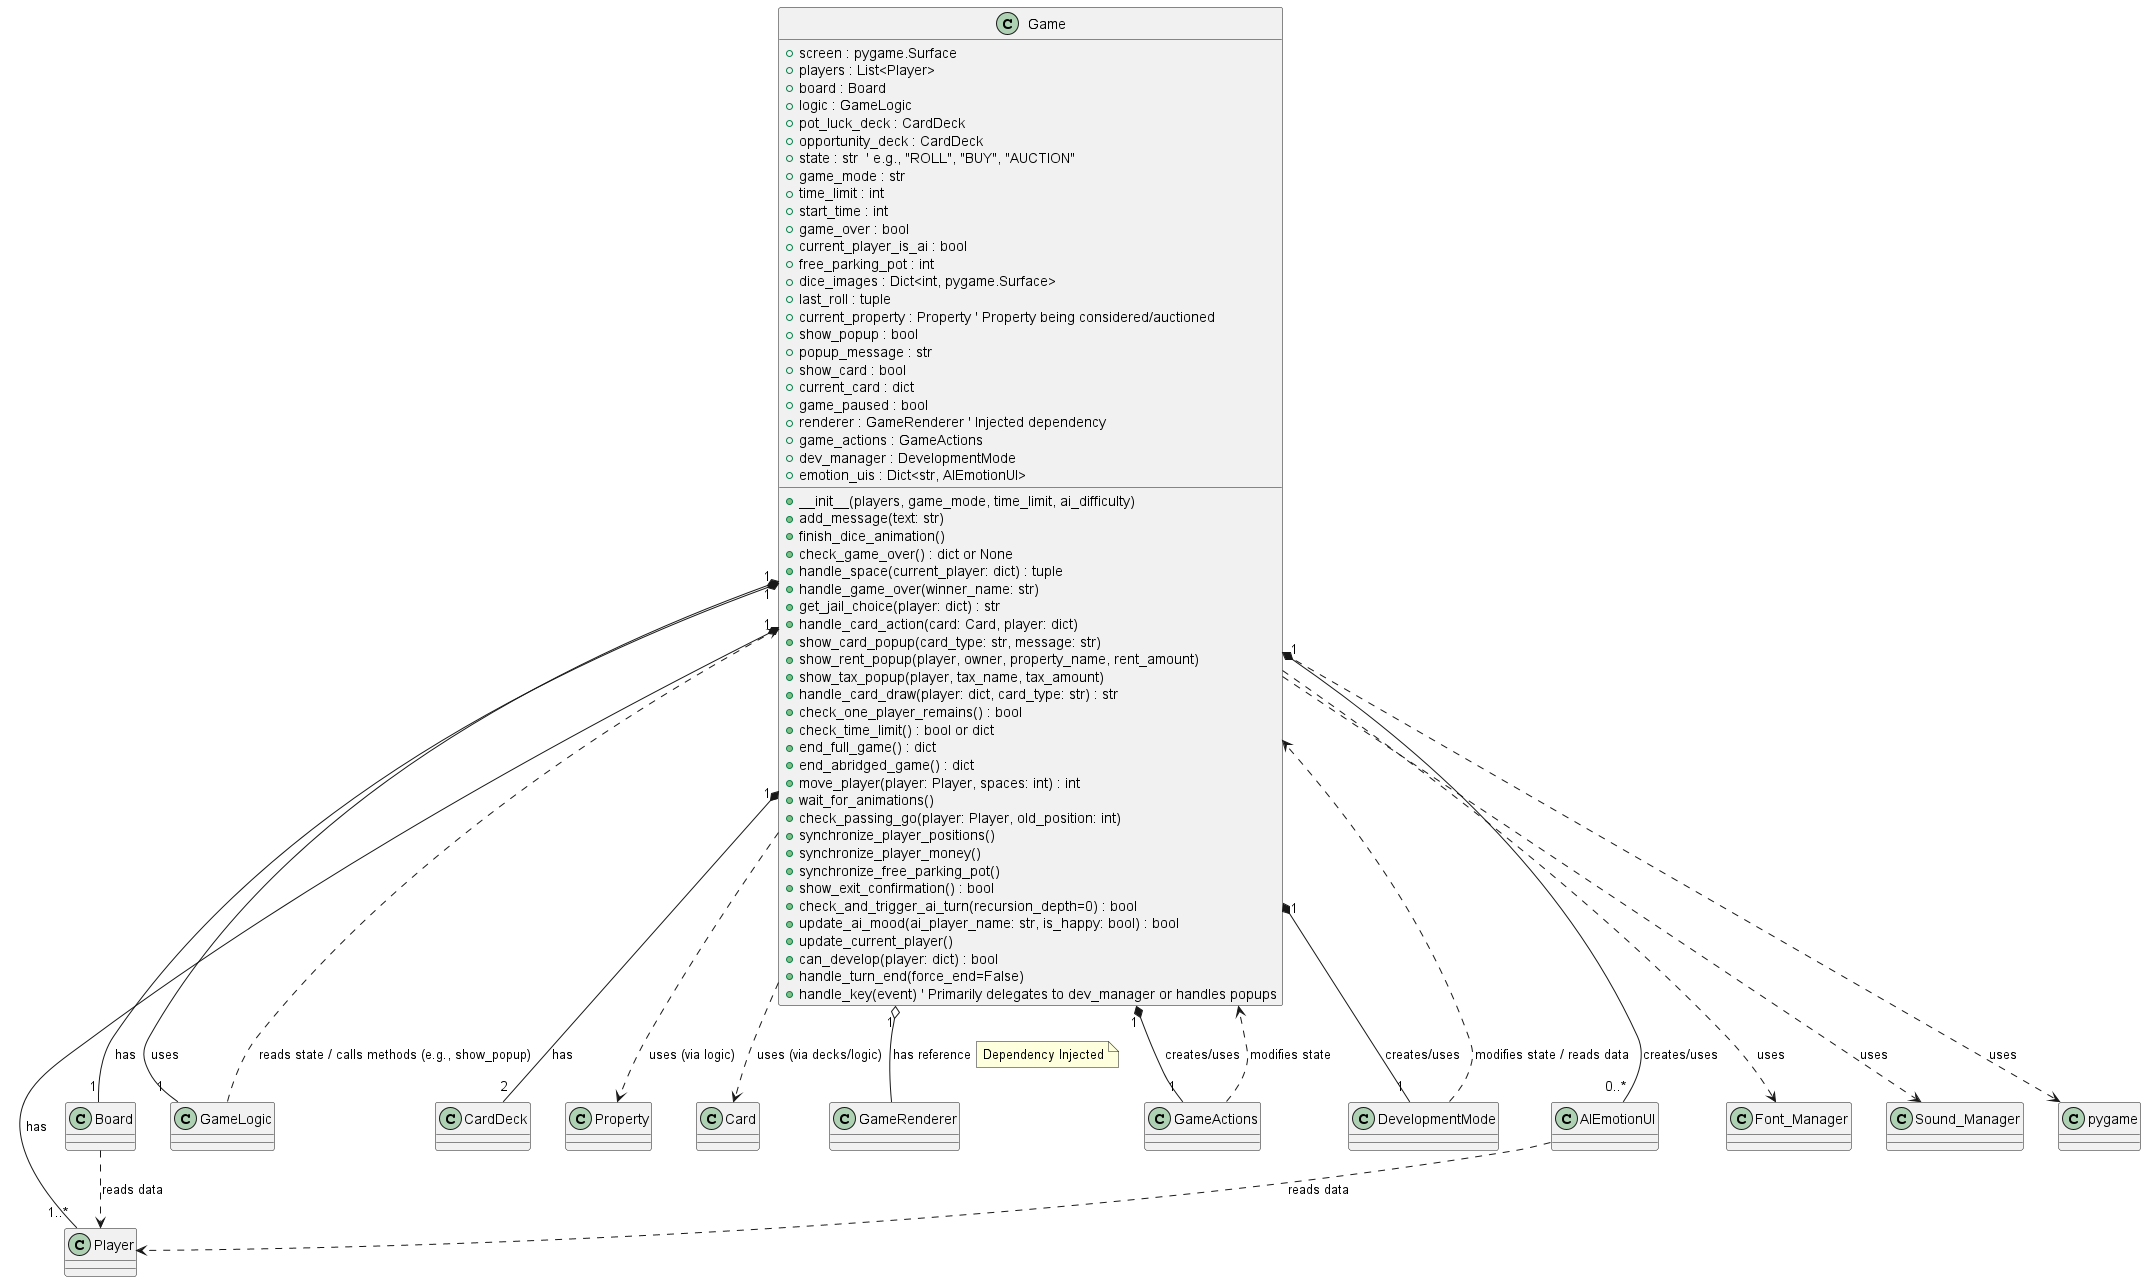

The diagram above was rendered by PlantUML. Its source (embedded in the PNG):
@startuml
class Game {
    + screen : pygame.Surface
    + players : List<Player>
    + board : Board
    + logic : GameLogic
    + pot_luck_deck : CardDeck
    + opportunity_deck : CardDeck
    + state : str  ' e.g., "ROLL", "BUY", "AUCTION"
    + game_mode : str
    + time_limit : int
    + start_time : int
    + game_over : bool
    + current_player_is_ai : bool
    + free_parking_pot : int
    + dice_images : Dict<int, pygame.Surface>
    + last_roll : tuple
    + current_property : Property ' Property being considered/auctioned
    + show_popup : bool
    + popup_message : str
    + show_card : bool
    + current_card : dict
    + game_paused : bool
    + renderer : GameRenderer ' Injected dependency
    + game_actions : GameActions
    + dev_manager : DevelopmentMode
    + emotion_uis : Dict<str, AIEmotionUI>
    ' UI Rects (roll_button, etc.) omitted for brevity
    ' Animation/Timing attributes omitted for brevity

    + __init__(players, game_mode, time_limit, ai_difficulty)
    + add_message(text: str)
    + finish_dice_animation()
    + check_game_over() : dict or None
    + handle_space(current_player: dict) : tuple
    + handle_game_over(winner_name: str)
    + get_jail_choice(player: dict) : str
    + handle_card_action(card: Card, player: dict)
    + show_card_popup(card_type: str, message: str)
    + show_rent_popup(player, owner, property_name, rent_amount)
    + show_tax_popup(player, tax_name, tax_amount)
    + handle_card_draw(player: dict, card_type: str) : str
    + check_one_player_remains() : bool
    + check_time_limit() : bool or dict
    + end_full_game() : dict
    + end_abridged_game() : dict
    + move_player(player: Player, spaces: int) : int
    + wait_for_animations()
    + check_passing_go(player: Player, old_position: int)
    + synchronize_player_positions()
    + synchronize_player_money()
    + synchronize_free_parking_pot()
    + show_exit_confirmation() : bool
    + check_and_trigger_ai_turn(recursion_depth=0) : bool
    + update_ai_mood(ai_player_name: str, is_happy: bool) : bool
    + update_current_player()
    + can_develop(player: dict) : bool
    + handle_turn_end(force_end=False)
    + handle_key(event) ' Primarily delegates to dev_manager or handles popups
}

class Player
class Board
class GameLogic
class CardDeck
class Property
class Card
class GameRenderer
class GameActions
class DevelopmentMode
class AIEmotionUI
class Font_Manager
class Sound_Manager

Game "1" *-- "1..*" Player : has
Game "1" *-- "1" Board : has
Game "1" *-- "1" GameLogic : uses
Game "1" *-- "2" CardDeck : has
Game "1" *-- "1" GameActions : creates/uses
Game "1" *-- "1" DevelopmentMode : creates/uses
Game "1" *-- "0..*" AIEmotionUI : creates/uses
Game "1" o-- GameRenderer : has reference
note right on link: Dependency Injected
Game ..> Property : uses (via logic)
Game ..> Card : uses (via decks/logic)
Game ..> Font_Manager : uses
Game ..> Sound_Manager : uses
Game ..> pygame : uses

GameActions ..> Game : modifies state
DevelopmentMode ..> Game : modifies state / reads data
GameLogic ..> Game : reads state / calls methods (e.g., show_popup)
Board ..> Player : reads data
AIEmotionUI ..> Player : reads data
@enduml